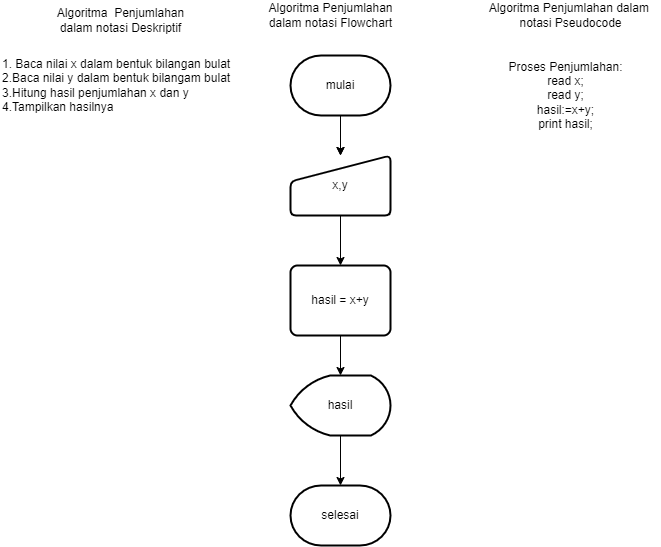

The diagram above was exported from draw.io. Its source (the exported page's mxGraphModel, read from the mxfile embedded in the PNG):
<mxGraphModel dx="1038" dy="617" grid="1" gridSize="10" guides="1" tooltips="1" connect="1" arrows="1" fold="1" page="1" pageScale="1" pageWidth="850" pageHeight="1100" math="0" shadow="0">
  <root>
    <mxCell id="0" />
    <mxCell id="1" parent="0" />
    <mxCell id="5ES_L1nhuTkoK-fknoQo-1" value="Algoritma&amp;nbsp; Penjumlahan&lt;br&gt;dalam notasi Deskriptif" style="text;html=1;align=center;verticalAlign=middle;resizable=0;points=[];autosize=1;strokeColor=none;fillColor=none;" vertex="1" parent="1">
      <mxGeometry x="90" y="30" width="140" height="30" as="geometry" />
    </mxCell>
    <mxCell id="5ES_L1nhuTkoK-fknoQo-2" value="1. Baca nilai x dalam bentuk bilangan bulat&lt;br&gt;2.Baca nilai y dalam bentuk bilangam bulat&lt;br&gt;3.Hitung hasil penjumlahan x dan y&lt;br&gt;4.Tampilkan hasilnya" style="text;html=1;align=left;verticalAlign=middle;resizable=0;points=[];autosize=1;strokeColor=none;fillColor=none;" vertex="1" parent="1">
      <mxGeometry x="40" y="80" width="240" height="60" as="geometry" />
    </mxCell>
    <mxCell id="5ES_L1nhuTkoK-fknoQo-3" value="Algoritma Penjumlahan&lt;br&gt;dalam notasi Flowchart" style="text;html=1;align=center;verticalAlign=middle;resizable=0;points=[];autosize=1;strokeColor=none;fillColor=none;" vertex="1" parent="1">
      <mxGeometry x="300" y="25" width="140" height="30" as="geometry" />
    </mxCell>
    <mxCell id="5ES_L1nhuTkoK-fknoQo-11" value="" style="edgeStyle=orthogonalEdgeStyle;rounded=0;orthogonalLoop=1;jettySize=auto;html=1;" edge="1" parent="1" source="5ES_L1nhuTkoK-fknoQo-4" target="5ES_L1nhuTkoK-fknoQo-5">
      <mxGeometry relative="1" as="geometry">
        <Array as="points">
          <mxPoint x="380" y="190" />
          <mxPoint x="380" y="190" />
        </Array>
      </mxGeometry>
    </mxCell>
    <mxCell id="5ES_L1nhuTkoK-fknoQo-16" style="edgeStyle=orthogonalEdgeStyle;rounded=0;orthogonalLoop=1;jettySize=auto;html=1;exitX=0.5;exitY=1;exitDx=0;exitDy=0;exitPerimeter=0;" edge="1" parent="1" source="5ES_L1nhuTkoK-fknoQo-4" target="5ES_L1nhuTkoK-fknoQo-5">
      <mxGeometry relative="1" as="geometry" />
    </mxCell>
    <mxCell id="5ES_L1nhuTkoK-fknoQo-4" value="mulai&lt;br&gt;" style="strokeWidth=2;html=1;shape=mxgraph.flowchart.terminator;whiteSpace=wrap;" vertex="1" parent="1">
      <mxGeometry x="330" y="80" width="100" height="60" as="geometry" />
    </mxCell>
    <mxCell id="5ES_L1nhuTkoK-fknoQo-15" style="edgeStyle=orthogonalEdgeStyle;rounded=0;orthogonalLoop=1;jettySize=auto;html=1;exitX=0.5;exitY=1;exitDx=0;exitDy=0;entryX=0.5;entryY=0;entryDx=0;entryDy=0;" edge="1" parent="1" source="5ES_L1nhuTkoK-fknoQo-5" target="5ES_L1nhuTkoK-fknoQo-13">
      <mxGeometry relative="1" as="geometry" />
    </mxCell>
    <mxCell id="5ES_L1nhuTkoK-fknoQo-5" value="x,y" style="html=1;strokeWidth=2;shape=manualInput;whiteSpace=wrap;rounded=1;size=26;arcSize=11;" vertex="1" parent="1">
      <mxGeometry x="330" y="180" width="100" height="60" as="geometry" />
    </mxCell>
    <mxCell id="5ES_L1nhuTkoK-fknoQo-18" style="edgeStyle=orthogonalEdgeStyle;rounded=0;orthogonalLoop=1;jettySize=auto;html=1;exitX=0.5;exitY=1;exitDx=0;exitDy=0;exitPerimeter=0;entryX=0.5;entryY=0;entryDx=0;entryDy=0;entryPerimeter=0;" edge="1" parent="1" source="5ES_L1nhuTkoK-fknoQo-7" target="5ES_L1nhuTkoK-fknoQo-12">
      <mxGeometry relative="1" as="geometry" />
    </mxCell>
    <mxCell id="5ES_L1nhuTkoK-fknoQo-7" value="hasil" style="strokeWidth=2;html=1;shape=mxgraph.flowchart.display;whiteSpace=wrap;" vertex="1" parent="1">
      <mxGeometry x="330" y="400" width="100" height="60" as="geometry" />
    </mxCell>
    <mxCell id="5ES_L1nhuTkoK-fknoQo-8" value="Algoritma Penjumlahan dalam&amp;nbsp;&lt;br&gt;notasi Pseudocode&lt;br&gt;" style="text;html=1;align=center;verticalAlign=middle;resizable=0;points=[];autosize=1;strokeColor=none;fillColor=none;" vertex="1" parent="1">
      <mxGeometry x="520" y="25" width="180" height="30" as="geometry" />
    </mxCell>
    <mxCell id="5ES_L1nhuTkoK-fknoQo-9" value="Proses Penjumlahan:&lt;br&gt;read x;&lt;br&gt;read y;&lt;br&gt;hasil:=x+y;&lt;br&gt;print hasil;" style="text;html=1;align=center;verticalAlign=middle;resizable=0;points=[];autosize=1;strokeColor=none;fillColor=none;" vertex="1" parent="1">
      <mxGeometry x="540" y="80" width="130" height="80" as="geometry" />
    </mxCell>
    <mxCell id="5ES_L1nhuTkoK-fknoQo-12" value="selesai" style="strokeWidth=2;html=1;shape=mxgraph.flowchart.terminator;whiteSpace=wrap;" vertex="1" parent="1">
      <mxGeometry x="330" y="510" width="100" height="60" as="geometry" />
    </mxCell>
    <mxCell id="5ES_L1nhuTkoK-fknoQo-17" style="edgeStyle=orthogonalEdgeStyle;rounded=0;orthogonalLoop=1;jettySize=auto;html=1;exitX=0.5;exitY=1;exitDx=0;exitDy=0;entryX=0.5;entryY=0;entryDx=0;entryDy=0;entryPerimeter=0;" edge="1" parent="1" source="5ES_L1nhuTkoK-fknoQo-13" target="5ES_L1nhuTkoK-fknoQo-7">
      <mxGeometry relative="1" as="geometry" />
    </mxCell>
    <mxCell id="5ES_L1nhuTkoK-fknoQo-13" value="hasil = x+y" style="rounded=1;whiteSpace=wrap;html=1;absoluteArcSize=1;arcSize=14;strokeWidth=2;" vertex="1" parent="1">
      <mxGeometry x="330" y="290" width="100" height="70" as="geometry" />
    </mxCell>
  </root>
</mxGraphModel>